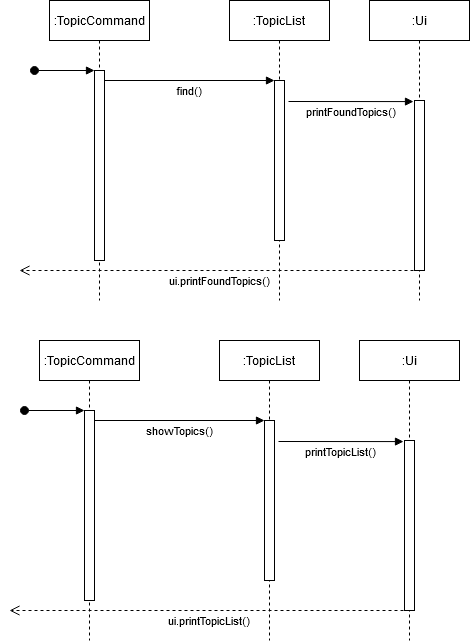

The diagram above was exported from draw.io. Its source (the exported page's mxGraphModel, read from the mxfile embedded in the PNG):
<mxGraphModel dx="782" dy="432" grid="1" gridSize="10" guides="1" tooltips="1" connect="1" arrows="1" fold="1" page="1" pageScale="1" pageWidth="850" pageHeight="1100" math="0" shadow="0">
  <root>
    <mxCell id="0" />
    <mxCell id="1" parent="0" />
    <mxCell id="3nuBFxr9cyL0pnOWT2aG-1" value=":TopicCommand" style="shape=umlLifeline;perimeter=lifelinePerimeter;container=1;collapsible=0;recursiveResize=0;rounded=0;shadow=0;strokeWidth=1;" parent="1" vertex="1">
      <mxGeometry x="120" y="80" width="100" height="300" as="geometry" />
    </mxCell>
    <mxCell id="3nuBFxr9cyL0pnOWT2aG-2" value="" style="points=[];perimeter=orthogonalPerimeter;rounded=0;shadow=0;strokeWidth=1;" parent="3nuBFxr9cyL0pnOWT2aG-1" vertex="1">
      <mxGeometry x="45" y="70" width="10" height="190" as="geometry" />
    </mxCell>
    <mxCell id="3nuBFxr9cyL0pnOWT2aG-3" value="" style="verticalAlign=bottom;startArrow=oval;endArrow=block;startSize=8;shadow=0;strokeWidth=1;" parent="3nuBFxr9cyL0pnOWT2aG-1" target="3nuBFxr9cyL0pnOWT2aG-2" edge="1">
      <mxGeometry x="-1" y="-119" relative="1" as="geometry">
        <mxPoint x="-15" y="70" as="sourcePoint" />
        <mxPoint x="-45" y="-9" as="offset" />
      </mxGeometry>
    </mxCell>
    <mxCell id="3nuBFxr9cyL0pnOWT2aG-5" value=":TopicList" style="shape=umlLifeline;perimeter=lifelinePerimeter;container=1;collapsible=0;recursiveResize=0;rounded=0;shadow=0;strokeWidth=1;" parent="1" vertex="1">
      <mxGeometry x="300" y="80" width="100" height="300" as="geometry" />
    </mxCell>
    <mxCell id="3nuBFxr9cyL0pnOWT2aG-6" value="" style="points=[];perimeter=orthogonalPerimeter;rounded=0;shadow=0;strokeWidth=1;" parent="3nuBFxr9cyL0pnOWT2aG-5" vertex="1">
      <mxGeometry x="45" y="80" width="10" height="160" as="geometry" />
    </mxCell>
    <mxCell id="XEurupOnCaTBfyoV6rM--3" value="printFoundTopics()" style="verticalAlign=bottom;endArrow=block;entryX=0.45;entryY=0.337;shadow=0;strokeWidth=1;entryDx=0;entryDy=0;entryPerimeter=0;" edge="1" parent="3nuBFxr9cyL0pnOWT2aG-5">
      <mxGeometry y="-20" relative="1" as="geometry">
        <mxPoint x="59" y="101" as="sourcePoint" />
        <mxPoint x="184" y="101.10000000000002" as="targetPoint" />
        <mxPoint as="offset" />
      </mxGeometry>
    </mxCell>
    <mxCell id="3nuBFxr9cyL0pnOWT2aG-8" value="find()" style="verticalAlign=bottom;endArrow=block;entryX=0;entryY=0;shadow=0;strokeWidth=1;" parent="1" source="3nuBFxr9cyL0pnOWT2aG-2" target="3nuBFxr9cyL0pnOWT2aG-6" edge="1">
      <mxGeometry y="-20" relative="1" as="geometry">
        <mxPoint x="275" y="160" as="sourcePoint" />
        <mxPoint as="offset" />
      </mxGeometry>
    </mxCell>
    <mxCell id="XEurupOnCaTBfyoV6rM--1" value=":Ui" style="shape=umlLifeline;perimeter=lifelinePerimeter;container=1;collapsible=0;recursiveResize=0;rounded=0;shadow=0;strokeWidth=1;" vertex="1" parent="1">
      <mxGeometry x="440" y="80" width="100" height="300" as="geometry" />
    </mxCell>
    <mxCell id="XEurupOnCaTBfyoV6rM--2" value="" style="points=[];perimeter=orthogonalPerimeter;rounded=0;shadow=0;strokeWidth=1;" vertex="1" parent="XEurupOnCaTBfyoV6rM--1">
      <mxGeometry x="45" y="100" width="10" height="170" as="geometry" />
    </mxCell>
    <mxCell id="XEurupOnCaTBfyoV6rM--4" value="ui.printFoundTopics()" style="verticalAlign=bottom;endArrow=open;dashed=1;endSize=8;exitX=0;exitY=0.95;shadow=0;strokeWidth=1;" edge="1" parent="1">
      <mxGeometry y="20" relative="1" as="geometry">
        <mxPoint x="90" y="350" as="targetPoint" />
        <mxPoint x="490" y="349.9999999999998" as="sourcePoint" />
        <mxPoint as="offset" />
      </mxGeometry>
    </mxCell>
    <mxCell id="XEurupOnCaTBfyoV6rM--5" value=":TopicCommand" style="shape=umlLifeline;perimeter=lifelinePerimeter;container=1;collapsible=0;recursiveResize=0;rounded=0;shadow=0;strokeWidth=1;" vertex="1" parent="1">
      <mxGeometry x="110" y="420" width="100" height="300" as="geometry" />
    </mxCell>
    <mxCell id="XEurupOnCaTBfyoV6rM--6" value="" style="points=[];perimeter=orthogonalPerimeter;rounded=0;shadow=0;strokeWidth=1;" vertex="1" parent="XEurupOnCaTBfyoV6rM--5">
      <mxGeometry x="45" y="70" width="10" height="190" as="geometry" />
    </mxCell>
    <mxCell id="XEurupOnCaTBfyoV6rM--7" value="" style="verticalAlign=bottom;startArrow=oval;endArrow=block;startSize=8;shadow=0;strokeWidth=1;" edge="1" parent="XEurupOnCaTBfyoV6rM--5" target="XEurupOnCaTBfyoV6rM--6">
      <mxGeometry x="-1" y="-119" relative="1" as="geometry">
        <mxPoint x="-15" y="70" as="sourcePoint" />
        <mxPoint x="-45" y="-9" as="offset" />
      </mxGeometry>
    </mxCell>
    <mxCell id="XEurupOnCaTBfyoV6rM--8" value=":TopicList" style="shape=umlLifeline;perimeter=lifelinePerimeter;container=1;collapsible=0;recursiveResize=0;rounded=0;shadow=0;strokeWidth=1;" vertex="1" parent="1">
      <mxGeometry x="290" y="420" width="100" height="300" as="geometry" />
    </mxCell>
    <mxCell id="XEurupOnCaTBfyoV6rM--9" value="" style="points=[];perimeter=orthogonalPerimeter;rounded=0;shadow=0;strokeWidth=1;" vertex="1" parent="XEurupOnCaTBfyoV6rM--8">
      <mxGeometry x="45" y="80" width="10" height="160" as="geometry" />
    </mxCell>
    <mxCell id="XEurupOnCaTBfyoV6rM--10" value="printTopicList()" style="verticalAlign=bottom;endArrow=block;entryX=0.45;entryY=0.337;shadow=0;strokeWidth=1;entryDx=0;entryDy=0;entryPerimeter=0;" edge="1" parent="XEurupOnCaTBfyoV6rM--8">
      <mxGeometry y="-20" relative="1" as="geometry">
        <mxPoint x="59" y="101" as="sourcePoint" />
        <mxPoint x="184" y="101.10000000000002" as="targetPoint" />
        <mxPoint as="offset" />
      </mxGeometry>
    </mxCell>
    <mxCell id="XEurupOnCaTBfyoV6rM--12" value="showTopics()" style="verticalAlign=bottom;endArrow=block;entryX=0;entryY=0;shadow=0;strokeWidth=1;" edge="1" parent="1" source="XEurupOnCaTBfyoV6rM--6" target="XEurupOnCaTBfyoV6rM--9">
      <mxGeometry y="-20" relative="1" as="geometry">
        <mxPoint x="265" y="500" as="sourcePoint" />
        <mxPoint as="offset" />
      </mxGeometry>
    </mxCell>
    <mxCell id="XEurupOnCaTBfyoV6rM--13" value=":Ui" style="shape=umlLifeline;perimeter=lifelinePerimeter;container=1;collapsible=0;recursiveResize=0;rounded=0;shadow=0;strokeWidth=1;" vertex="1" parent="1">
      <mxGeometry x="430" y="420" width="100" height="300" as="geometry" />
    </mxCell>
    <mxCell id="XEurupOnCaTBfyoV6rM--14" value="" style="points=[];perimeter=orthogonalPerimeter;rounded=0;shadow=0;strokeWidth=1;" vertex="1" parent="XEurupOnCaTBfyoV6rM--13">
      <mxGeometry x="45" y="100" width="10" height="170" as="geometry" />
    </mxCell>
    <mxCell id="XEurupOnCaTBfyoV6rM--15" value="ui.printTopicList()" style="verticalAlign=bottom;endArrow=open;dashed=1;endSize=8;exitX=0;exitY=0.95;shadow=0;strokeWidth=1;" edge="1" parent="1">
      <mxGeometry y="20" relative="1" as="geometry">
        <mxPoint x="80" y="690" as="targetPoint" />
        <mxPoint x="480" y="689.9999999999998" as="sourcePoint" />
        <mxPoint as="offset" />
      </mxGeometry>
    </mxCell>
  </root>
</mxGraphModel>